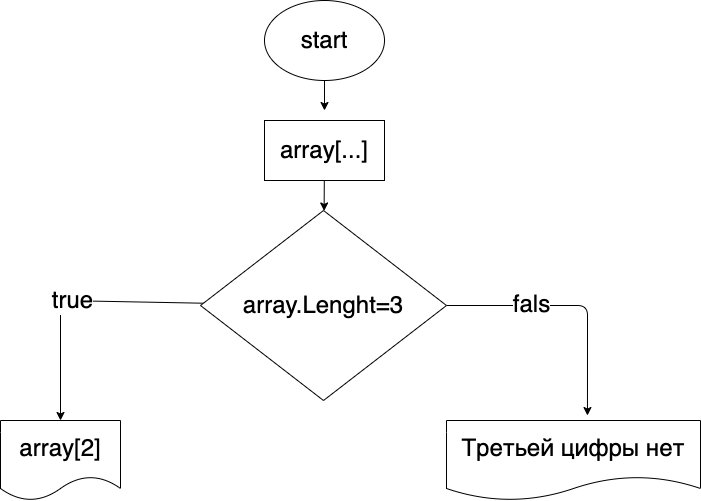

The diagram above was exported from draw.io. Its source (the exported page's mxGraphModel, read from the mxfile embedded in the PNG):
<mxGraphModel dx="1170" dy="295" grid="1" gridSize="10" guides="1" tooltips="1" connect="1" arrows="1" fold="1" page="1" pageScale="1" pageWidth="827" pageHeight="1169" math="0" shadow="0">
  <root>
    <mxCell id="0" />
    <mxCell id="1" parent="0" />
    <mxCell id="7" style="edgeStyle=none;html=1;fontSize=24;" edge="1" parent="1" source="2">
      <mxGeometry relative="1" as="geometry">
        <mxPoint x="414" y="130" as="targetPoint" />
      </mxGeometry>
    </mxCell>
    <mxCell id="2" value="&lt;font style=&quot;font-size: 24px&quot;&gt;start&lt;/font&gt;" style="ellipse;whiteSpace=wrap;html=1;" vertex="1" parent="1">
      <mxGeometry x="354" y="20" width="120" height="80" as="geometry" />
    </mxCell>
    <mxCell id="8" style="edgeStyle=none;html=1;fontSize=24;" edge="1" parent="1" source="3" target="4">
      <mxGeometry relative="1" as="geometry" />
    </mxCell>
    <mxCell id="3" value="array[...]" style="rounded=0;whiteSpace=wrap;html=1;fontSize=24;" vertex="1" parent="1">
      <mxGeometry x="354" y="140" width="120" height="60" as="geometry" />
    </mxCell>
    <mxCell id="9" value="true" style="edgeStyle=none;html=1;entryX=0.5;entryY=0;entryDx=0;entryDy=0;fontSize=24;" edge="1" parent="1" source="4" target="5">
      <mxGeometry relative="1" as="geometry">
        <Array as="points">
          <mxPoint x="150" y="320" />
        </Array>
      </mxGeometry>
    </mxCell>
    <mxCell id="10" style="edgeStyle=none;html=1;entryX=0.555;entryY=-0.062;entryDx=0;entryDy=0;entryPerimeter=0;fontSize=24;" edge="1" parent="1" source="4" target="6">
      <mxGeometry relative="1" as="geometry">
        <Array as="points">
          <mxPoint x="677" y="325" />
        </Array>
      </mxGeometry>
    </mxCell>
    <mxCell id="11" value="fals" style="edgeLabel;html=1;align=center;verticalAlign=middle;resizable=0;points=[];fontSize=24;" vertex="1" connectable="0" parent="10">
      <mxGeometry x="-0.3308" y="2" relative="1" as="geometry">
        <mxPoint as="offset" />
      </mxGeometry>
    </mxCell>
    <mxCell id="4" value="array.Lenght=3" style="rhombus;whiteSpace=wrap;html=1;fontSize=24;" vertex="1" parent="1">
      <mxGeometry x="290" y="230" width="246" height="190" as="geometry" />
    </mxCell>
    <mxCell id="5" value="array[2]" style="shape=document;whiteSpace=wrap;html=1;boundedLbl=1;fontSize=24;" vertex="1" parent="1">
      <mxGeometry x="90" y="440" width="120" height="80" as="geometry" />
    </mxCell>
    <mxCell id="6" value="Третьей цифры нет" style="shape=document;whiteSpace=wrap;html=1;boundedLbl=1;fontSize=24;" vertex="1" parent="1">
      <mxGeometry x="536" y="440" width="254" height="80" as="geometry" />
    </mxCell>
  </root>
</mxGraphModel>